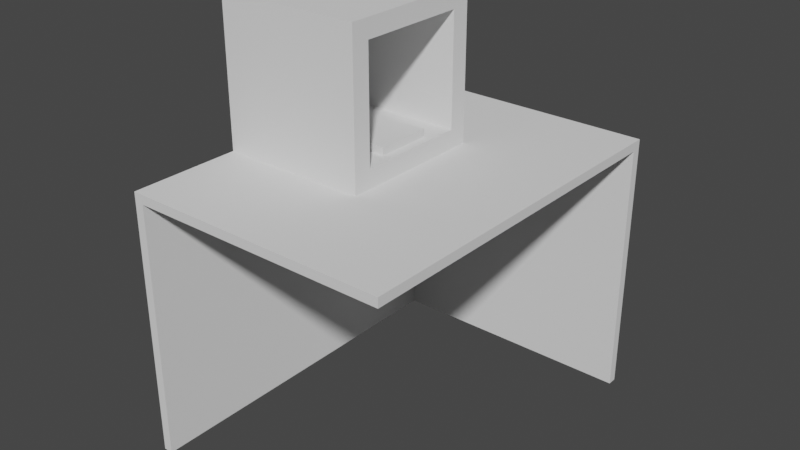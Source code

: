 # Source: 3d-printer-roboclaw.blend  (saved by Blender 2.82.7; exported with 4.5.12 LTS)
import bpy
from mathutils import Matrix  # noqa: F401  (used for matrix-valued properties, if any)

bpy.ops.wm.read_factory_settings(use_empty=True)
scene = bpy.context.scene
scene.name = 'Scene'

# ---- collections
col_collection = bpy.data.collections.new('Collection'); scene.collection.children.link(col_collection)

# ---- world
world_world = bpy.data.worlds.new('World'); scene.world = world_world
world_world.use_nodes = True; world_world.node_tree.nodes.clear()
_N = world_world.node_tree.nodes; _L = world_world.node_tree.links
n0 = _N.new('ShaderNodeOutputWorld'); n0.name = 'World Output'; n0.location = (300, 300)
n1 = _N.new('ShaderNodeBackground'); n1.name = 'Background'; n1.location = (10, 300)
n1.inputs[0].default_value = (0.05088, 0.05088, 0.05088, 1.0)
_L.new(n1.outputs[0], n0.inputs[0])
n0.is_active_output = True
world_world.color = (0.05088, 0.05088, 0.05088)
world_world.use_sun_shadow = False
world_world.sun_shadow_jitter_overblur = 0.0

# ---- meshes
me_cube_002 = bpy.data.meshes.new('Cube.002')
me_cube_002.from_pydata([(0.0, 0.0, 0.0), (0.0, 0.0, 725.0), (0.0, 1000.0, 0.0), (0.0, 1000.0, 725.0), (725.0, 975.0, 700.0), (725.0, 0.0, 725.0), (725.0, 1000.0, 700.0), (725.0, 1000.0, 725.0), (25.0, 975.0, 700.0), (725.0, 1000.0, 0.0), (725.0, 0.0, 700.0), (25.0, 1000.0, 700.0), (25.0, 0.0, 700.0), (25.0, 1000.0, 0.0), (25.0, 0.0, 0.0), (725.0, 975.0, 0.0), (25.0, 975.0, 0.0)], [], [(0, 1, 3, 2), (9, 13, 11, 6), (15, 4, 8, 16), (2, 13, 14, 0), (7, 3, 1, 5), (8, 4, 10, 12), (11, 12, 14, 13), (1, 0, 14, 12, 10, 5), (2, 3, 7, 6, 11, 13), (16, 13, 9, 15), (6, 7, 5, 10, 4), (15, 9, 6, 4)])
_uv = me_cube_002.uv_layers.new(name='UVMap')
_uv.uv.foreach_set('vector', [0.375, 0.0, 0.625, 0.0, 0.625, 0.25, 0.375, 0.25, 0.0, 0.0, 0.0, 0.0, 0.0, 0.0, 0.0, 0.0, 0.0, 0.0, 0.0, 0.0, 0.0, 0.0, 0.0, 0.0, 0.125, 0.5, 0.1336, 0.5, 0.1336, 0.75, 0.125, 0.75, 0.625, 0.5, 0.875, 0.5, 0.875, 0.75, 0.625, 0.75, 0.0, 0.0, 0.0, 0.0, 0.0, 0.0, 0.625, 0.03027, 0.625, 0.1213, 0.625, 0.03027, 0.3836, 0.03027, 0.3836, 0.1213, 0.875, 0.75, 0.125, 0.75, 0.3836, 0.03027, 0.625, 0.03027, 0.0, 0.0, 0.625, 0.75, 0.125, 0.5, 0.875, 0.5, 0.625, 0.5, 0.0, 0.0, 0.625, 0.1213, 0.1336, 0.5, 0.0, 0.0, 0.0, 0.0, 0.0, 0.0, 0.0, 0.0, 0.0, 0.0, 0.625, 0.5, 0.625, 0.75, 0.0, 0.0, 0.0, 0.0, 0.0, 0.0, 0.0, 0.0, 0.0, 0.0, 0.0, 0.0])
me_cube_002.use_remesh_fix_poles = True
me_cube_002.use_remesh_preserve_attributes = False
me_cube_002.use_mirror_vertex_groups = False
me_cube_002.update()
me_cube_006 = bpy.data.meshes.new('Cube.006')
me_cube_006.from_pydata([(0.0, 0.0, 0.0), (0.0, 0.0, 20.0), (0.0, 150.0, 0.0), (0.0, 150.0, 20.0), (150.0, 0.0, 0.0), (150.0, 0.0, 20.0), (150.0, 150.0, 0.0), (150.0, 150.0, 20.0), (-200.0, -75.0, 0.0), (-200.0, -75.0, 300.0), (-200.0, 225.0, 0.0), (-200.0, 225.0, 300.0), (-225.0, -125.0, -50.0), (-225.0, -125.0, 350.0), (-225.0, 275.0, -50.0), (-225.0, 275.0, 350.0), (175.0, -125.0, -50.0), (175.0, -125.0, 350.0), (175.0, 275.0, -50.0), (175.0, 275.0, 350.0), (175.0, -75.0, 0.0), (175.0, -75.0, 300.0), (175.0, 225.0, 300.0), (175.0, 225.0, 0.0)], [], [(0, 1, 3, 2), (2, 3, 7, 6), (6, 7, 5, 4), (4, 5, 1, 0), (2, 6, 4, 0), (7, 3, 1, 5), (8, 10, 11, 9), (10, 23, 22, 11), (10, 8, 20, 23), (12, 13, 15, 14), (14, 15, 19, 18), (18, 19, 22, 23, 20, 16), (16, 17, 13, 12), (14, 18, 16, 12), (19, 15, 13, 17), (16, 20, 21, 22, 19, 17), (20, 8, 9, 21), (21, 9, 11, 22)])
_uv = me_cube_006.uv_layers.new(name='UVMap')
_uv.uv.foreach_set('vector', [0.375, 0.0, 0.625, 0.0, 0.625, 0.25, 0.375, 0.25, 0.375, 0.25, 0.625, 0.25, 0.625, 0.5, 0.375, 0.5, 0.375, 0.5, 0.625, 0.5, 0.625, 0.75, 0.375, 0.75, 0.375, 0.75, 0.625, 0.75, 0.625, 1.0, 0.375, 1.0, 0.125, 0.5, 0.375, 0.5, 0.375, 0.75, 0.125, 0.75, 0.625, 0.5, 0.875, 0.5, 0.875, 0.75, 0.625, 0.75, 0.375, 0.0, 0.375, 0.25, 0.625, 0.25, 0.625, 0.0, 0.375, 0.25, 0.375, 0.3577, 0.625, 0.3577, 0.625, 0.25, 0.125, 0.5, 0.125, 0.75, 0.2327, 0.75, 0.2327, 0.5, 0.375, 0.0, 0.625, 0.0, 0.625, 0.25, 0.375, 0.25, 0.375, 0.25, 0.625, 0.25, 0.625, 0.5, 0.375, 0.5, 0.375, 0.5, 0.625, 0.5, 0.5938, 0.5312, 0.4062, 0.5312, 0.4062, 0.7188, 0.375, 0.75, 0.375, 0.75, 0.625, 0.75, 0.625, 1.0, 0.375, 1.0, 0.125, 0.5, 0.375, 0.5, 0.375, 0.75, 0.125, 0.75, 0.625, 0.5, 0.875, 0.5, 0.875, 0.75, 0.625, 0.75, 0.375, 0.75, 0.4062, 0.7188, 0.5937, 0.7188, 0.5938, 0.5312, 0.625, 0.5, 0.625, 0.75, 0.375, 0.8923, 0.375, 1.0, 0.625, 1.0, 0.625, 0.8923, 0.7673, 0.75, 0.875, 0.75, 0.875, 0.5, 0.7673, 0.5])
me_cube_006.use_remesh_fix_poles = True
me_cube_006.use_remesh_preserve_attributes = False
me_cube_006.use_mirror_vertex_groups = False
me_cube_006.update()

# ---- objects
ob_desk = bpy.data.objects.new('desk', me_cube_002)
ob_3d_printer = bpy.data.objects.new('3d-printer', me_cube_006)

# ---- transforms, parenting, visibility, modifiers, constraints
ob_desk.location = (0.0, 0.0, 0.0)
ob_desk.lineart.crease_threshold = 0.0
ob_3d_printer.location = (225.0, 425.0, 775.0)
ob_3d_printer.lineart.crease_threshold = 0.0

# ---- collection membership
col_collection.objects.link(ob_desk)
col_collection.objects.link(ob_3d_printer)

# ---- scene / render settings (as saved in the file)
scene.frame_start = 1; scene.frame_end = 250; scene.frame_set(0)
scene.render.engine = 'BLENDER_EEVEE_NEXT'
scene.cycles.use_denoising = False
scene.cycles.samples = 128
scene.cycles.sampling_pattern = 'TABULATED_SOBOL'
scene.cycles.use_adaptive_sampling = False
scene.cycles.use_light_tree = False
scene.view_settings.view_transform = 'Filmic'
bpy.context.view_layer.update()

# ---- added for rendering (the .blend has no active camera and no usable light): camera, sun
cam_auto = bpy.data.cameras.new('AutoCamera')
cam_auto.lens = 50.0
cam_auto.sensor_width = 36.0
cam_auto.clip_end = 27128.3
ob_auto_camera = bpy.data.objects.new('AutoCamera', cam_auto)
scene.collection.objects.link(ob_auto_camera)
ob_auto_camera.location = (1908.28, -1354.93, 1799.12)
ob_auto_camera.rotation_euler = (1.09748, -7.21219e-08, 0.694738)
scene.camera = ob_auto_camera
light_auto_sun = bpy.data.lights.new('AutoSun', 'SUN')
light_auto_sun.energy = 3.0
light_auto_sun.angle = 0.0523599
ob_auto_sun = bpy.data.objects.new('AutoSun', light_auto_sun)
scene.collection.objects.link(ob_auto_sun)
ob_auto_sun.rotation_euler = (0.872665, 0.174533, 0.523599)
bpy.context.view_layer.update()
